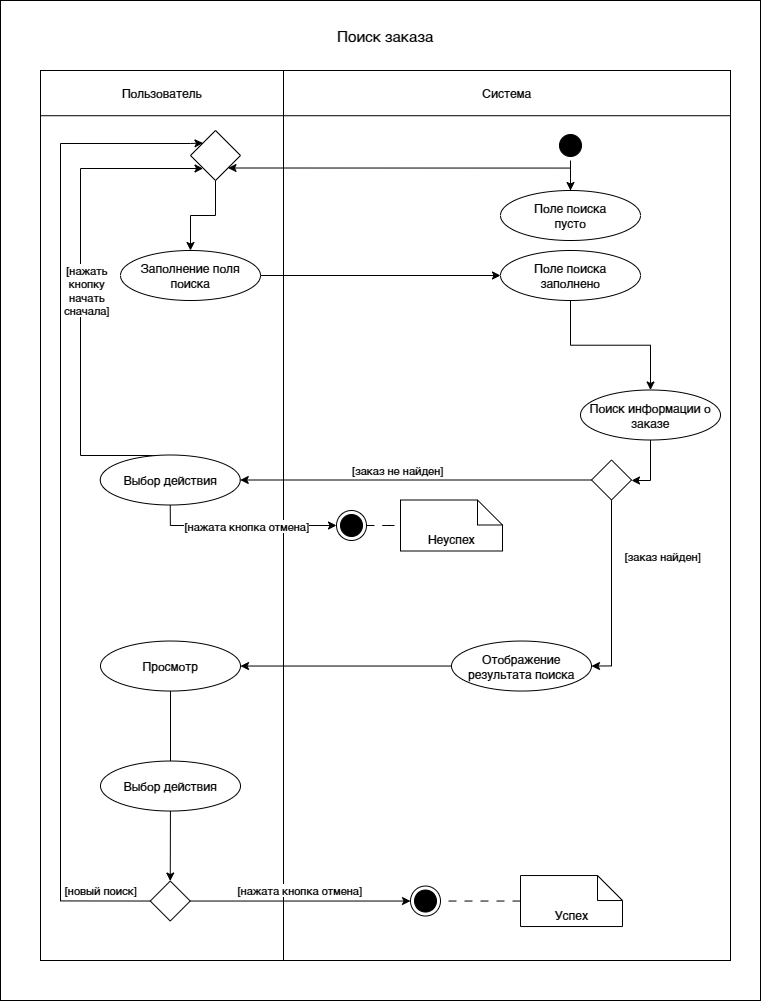

The diagram above was exported from draw.io. Its source (the exported page's mxGraphModel, read from the mxfile embedded in the PNG):
<mxGraphModel dx="10040" dy="-3337" grid="1" gridSize="10" guides="1" tooltips="1" connect="1" arrows="1" fold="1" page="1" pageScale="1" pageWidth="827" pageHeight="1169" math="0" shadow="0">
  <root>
    <mxCell id="0" />
    <mxCell id="1" parent="0" />
    <mxCell id="2" value="" style="rounded=0;whiteSpace=wrap;html=1;" vertex="1" parent="1">
      <mxGeometry x="-5800" y="4750" width="760" height="1000" as="geometry" />
    </mxCell>
    <mxCell id="3" value="Поиск заказа" style="text;html=1;align=center;verticalAlign=middle;whiteSpace=wrap;rounded=0;fontSize=15;" vertex="1" parent="1">
      <mxGeometry x="-5760" y="4770" width="690" height="30" as="geometry" />
    </mxCell>
    <mxCell id="4" value="" style="rounded=0;whiteSpace=wrap;html=1;movable=1;resizable=1;rotatable=1;deletable=1;editable=1;locked=0;connectable=1;" vertex="1" parent="1">
      <mxGeometry x="-5760" y="4820" width="243" height="890" as="geometry" />
    </mxCell>
    <mxCell id="5" value="" style="rounded=0;whiteSpace=wrap;html=1;movable=1;resizable=1;rotatable=1;deletable=1;editable=1;locked=0;connectable=1;" vertex="1" parent="1">
      <mxGeometry x="-5517" y="4820" width="447" height="890" as="geometry" />
    </mxCell>
    <mxCell id="6" value="Пользователь" style="rounded=0;whiteSpace=wrap;html=1;" vertex="1" parent="1">
      <mxGeometry x="-5760" y="4820" width="243.00000000000003" height="45.21739130434782" as="geometry" />
    </mxCell>
    <mxCell id="7" value="Система" style="rounded=0;whiteSpace=wrap;html=1;" vertex="1" parent="1">
      <mxGeometry x="-5517" y="4820" width="447" height="45.22" as="geometry" />
    </mxCell>
    <mxCell id="8" value="Поле поиска&lt;br&gt;заполнено" style="ellipse;whiteSpace=wrap;html=1;" vertex="1" parent="1">
      <mxGeometry x="-5300" y="5000" width="140" height="50" as="geometry" />
    </mxCell>
    <mxCell id="9" value="Поле поиска&lt;br&gt;пусто" style="ellipse;whiteSpace=wrap;html=1;" vertex="1" parent="1">
      <mxGeometry x="-5300" y="4940" width="140" height="50" as="geometry" />
    </mxCell>
    <mxCell id="10" style="edgeStyle=orthogonalEdgeStyle;rounded=0;orthogonalLoop=1;jettySize=auto;html=1;entryX=0.5;entryY=0;entryDx=0;entryDy=0;" edge="1" source="11" target="9" parent="1">
      <mxGeometry relative="1" as="geometry" />
    </mxCell>
    <mxCell id="11" value="" style="ellipse;html=1;shape=startState;fillColor=#000000;strokeColor=#000000;" vertex="1" parent="1">
      <mxGeometry x="-5245" y="4880" width="30" height="30" as="geometry" />
    </mxCell>
    <mxCell id="12" style="edgeStyle=orthogonalEdgeStyle;rounded=0;orthogonalLoop=1;jettySize=auto;html=1;entryX=0;entryY=0.5;entryDx=0;entryDy=0;exitX=0.5;exitY=1;exitDx=0;exitDy=0;" edge="1" source="42" target="27" parent="1">
      <mxGeometry relative="1" as="geometry" />
    </mxCell>
    <mxCell id="13" value="[нажата кнопка отмена]" style="edgeLabel;html=1;align=center;verticalAlign=middle;resizable=0;points=[];" connectable="0" vertex="1" parent="12">
      <mxGeometry x="0.0275" relative="1" as="geometry">
        <mxPoint as="offset" />
      </mxGeometry>
    </mxCell>
    <mxCell id="14" value="Заполнение поля поиска" style="ellipse;whiteSpace=wrap;html=1;" vertex="1" parent="1">
      <mxGeometry x="-5680" y="5000" width="140" height="50" as="geometry" />
    </mxCell>
    <mxCell id="15" style="rounded=0;orthogonalLoop=1;jettySize=auto;html=1;entryX=0;entryY=0.5;entryDx=0;entryDy=0;endArrow=classic;endFill=1;" edge="1" source="14" target="8" parent="1">
      <mxGeometry relative="1" as="geometry" />
    </mxCell>
    <mxCell id="16" style="edgeStyle=orthogonalEdgeStyle;rounded=0;orthogonalLoop=1;jettySize=auto;html=1;entryX=1;entryY=1;entryDx=0;entryDy=0;endArrow=classic;endFill=1;" edge="1" source="9" target="44" parent="1">
      <mxGeometry relative="1" as="geometry">
        <Array as="points">
          <mxPoint x="-5230" y="4918" />
        </Array>
      </mxGeometry>
    </mxCell>
    <mxCell id="17" style="edgeStyle=orthogonalEdgeStyle;rounded=0;orthogonalLoop=1;jettySize=auto;html=1;entryX=1;entryY=0.5;entryDx=0;entryDy=0;endArrow=classic;endFill=1;" edge="1" source="21" target="25" parent="1">
      <mxGeometry relative="1" as="geometry" />
    </mxCell>
    <mxCell id="18" value="[заказ найден]" style="edgeLabel;html=1;align=center;verticalAlign=middle;resizable=0;points=[];" connectable="0" vertex="1" parent="17">
      <mxGeometry x="-0.5087" y="2" relative="1" as="geometry">
        <mxPoint x="48" y="10" as="offset" />
      </mxGeometry>
    </mxCell>
    <mxCell id="19" style="edgeStyle=orthogonalEdgeStyle;rounded=0;orthogonalLoop=1;jettySize=auto;html=1;entryX=1;entryY=0.5;entryDx=0;entryDy=0;" edge="1" source="21" target="42" parent="1">
      <mxGeometry relative="1" as="geometry" />
    </mxCell>
    <mxCell id="20" value="[заказ&amp;nbsp;не найден]" style="edgeLabel;html=1;align=center;verticalAlign=middle;resizable=0;points=[];" connectable="0" vertex="1" parent="19">
      <mxGeometry x="0.272" y="-2" relative="1" as="geometry">
        <mxPoint x="28" y="-8" as="offset" />
      </mxGeometry>
    </mxCell>
    <mxCell id="21" value="" style="rhombus;whiteSpace=wrap;html=1;" vertex="1" parent="1">
      <mxGeometry x="-5209" y="5209.5" width="40" height="40" as="geometry" />
    </mxCell>
    <mxCell id="22" style="edgeStyle=orthogonalEdgeStyle;rounded=0;orthogonalLoop=1;jettySize=auto;html=1;entryX=0.5;entryY=0;entryDx=0;entryDy=0;" edge="1" source="23" target="36" parent="1">
      <mxGeometry relative="1" as="geometry" />
    </mxCell>
    <mxCell id="23" value="Просмотр" style="ellipse;whiteSpace=wrap;html=1;" vertex="1" parent="1">
      <mxGeometry x="-5700" y="5390.53" width="140" height="50" as="geometry" />
    </mxCell>
    <mxCell id="24" style="edgeStyle=orthogonalEdgeStyle;rounded=0;orthogonalLoop=1;jettySize=auto;html=1;entryX=1;entryY=0.5;entryDx=0;entryDy=0;" edge="1" source="25" target="23" parent="1">
      <mxGeometry relative="1" as="geometry" />
    </mxCell>
    <mxCell id="25" value="Отображение&lt;br&gt;результата поиска" style="ellipse;whiteSpace=wrap;html=1;" vertex="1" parent="1">
      <mxGeometry x="-5349" y="5390.53" width="140" height="50" as="geometry" />
    </mxCell>
    <mxCell id="26" value="" style="edgeStyle=orthogonalEdgeStyle;rounded=0;orthogonalLoop=1;jettySize=auto;html=1;endArrow=none;endFill=0;dashed=1;dashPattern=8 8;" edge="1" source="27" target="31" parent="1">
      <mxGeometry relative="1" as="geometry" />
    </mxCell>
    <mxCell id="27" value="" style="ellipse;html=1;shape=endState;fillColor=#000000;strokeColor=#000000;" vertex="1" parent="1">
      <mxGeometry x="-5464" y="5260" width="30" height="30" as="geometry" />
    </mxCell>
    <mxCell id="28" style="edgeStyle=orthogonalEdgeStyle;rounded=0;orthogonalLoop=1;jettySize=auto;html=1;entryX=1;entryY=0.5;entryDx=0;entryDy=0;dashed=1;dashPattern=8 8;endArrow=none;endFill=0;" edge="1" source="29" target="30" parent="1">
      <mxGeometry relative="1" as="geometry">
        <mxPoint x="-5620.249999999909" y="5740.53" as="targetPoint" />
      </mxGeometry>
    </mxCell>
    <mxCell id="29" value="Успех" style="shape=note2;boundedLbl=1;whiteSpace=wrap;html=1;size=25;verticalAlign=top;align=center;" vertex="1" parent="1">
      <mxGeometry x="-5280" y="5625.03" width="102" height="51" as="geometry" />
    </mxCell>
    <mxCell id="30" value="" style="ellipse;html=1;shape=endState;fillColor=#000000;strokeColor=#000000;" vertex="1" parent="1">
      <mxGeometry x="-5390" y="5635.53" width="30" height="30" as="geometry" />
    </mxCell>
    <mxCell id="31" value="Неуспех" style="shape=note2;boundedLbl=1;whiteSpace=wrap;html=1;size=25;verticalAlign=top;align=center;" vertex="1" parent="1">
      <mxGeometry x="-5400" y="5249.5" width="102" height="51" as="geometry" />
    </mxCell>
    <mxCell id="32" style="edgeStyle=orthogonalEdgeStyle;rounded=0;orthogonalLoop=1;jettySize=auto;html=1;entryX=0;entryY=0;entryDx=0;entryDy=0;exitX=0;exitY=0.5;exitDx=0;exitDy=0;" edge="1" source="36" target="44" parent="1">
      <mxGeometry relative="1" as="geometry">
        <mxPoint x="-5650" y="5520" as="sourcePoint" />
        <Array as="points">
          <mxPoint x="-5740" y="5650" />
          <mxPoint x="-5740" y="4893" />
          <mxPoint x="-5610" y="4893" />
        </Array>
      </mxGeometry>
    </mxCell>
    <mxCell id="33" value="[новый поиск]" style="edgeLabel;html=1;align=center;verticalAlign=middle;resizable=0;points=[];" connectable="0" vertex="1" parent="32">
      <mxGeometry x="-0.8721" y="-3" relative="1" as="geometry">
        <mxPoint x="12" y="-8" as="offset" />
      </mxGeometry>
    </mxCell>
    <mxCell id="34" style="edgeStyle=orthogonalEdgeStyle;rounded=0;orthogonalLoop=1;jettySize=auto;html=1;entryX=0;entryY=0.5;entryDx=0;entryDy=0;" edge="1" source="36" target="30" parent="1">
      <mxGeometry relative="1" as="geometry" />
    </mxCell>
    <mxCell id="35" value="[нажата кнопка отмена]" style="edgeLabel;html=1;align=center;verticalAlign=middle;resizable=0;points=[];" connectable="0" vertex="1" parent="34">
      <mxGeometry x="-0.3031" relative="1" as="geometry">
        <mxPoint x="31" y="-11" as="offset" />
      </mxGeometry>
    </mxCell>
    <mxCell id="36" value="" style="rhombus;whiteSpace=wrap;html=1;" vertex="1" parent="1">
      <mxGeometry x="-5650.25" y="5630.53" width="40" height="40" as="geometry" />
    </mxCell>
    <mxCell id="37" style="edgeStyle=orthogonalEdgeStyle;rounded=0;orthogonalLoop=1;jettySize=auto;html=1;entryX=1;entryY=0.5;entryDx=0;entryDy=0;" edge="1" source="38" target="21" parent="1">
      <mxGeometry relative="1" as="geometry">
        <mxPoint x="-5229" y="5210" as="targetPoint" />
        <Array as="points">
          <mxPoint x="-5150" y="5230" />
          <mxPoint x="-5169" y="5230" />
        </Array>
      </mxGeometry>
    </mxCell>
    <mxCell id="38" value="Поиск информации о заказе" style="ellipse;whiteSpace=wrap;html=1;" vertex="1" parent="1">
      <mxGeometry x="-5220" y="5139.5" width="140" height="50" as="geometry" />
    </mxCell>
    <mxCell id="39" value="Выбор действия" style="ellipse;whiteSpace=wrap;html=1;" vertex="1" parent="1">
      <mxGeometry x="-5700" y="5510.53" width="140" height="50" as="geometry" />
    </mxCell>
    <mxCell id="40" style="edgeStyle=orthogonalEdgeStyle;rounded=0;orthogonalLoop=1;jettySize=auto;html=1;entryX=0;entryY=1;entryDx=0;entryDy=0;" edge="1" source="42" target="44" parent="1">
      <mxGeometry relative="1" as="geometry">
        <Array as="points">
          <mxPoint x="-5720" y="5205" />
          <mxPoint x="-5720" y="4918" />
          <mxPoint x="-5598" y="4918" />
        </Array>
      </mxGeometry>
    </mxCell>
    <mxCell id="41" value="[нажать&lt;br&gt;кнопку&lt;br&gt;начать&lt;br&gt;сначала]" style="edgeLabel;html=1;align=center;verticalAlign=middle;resizable=0;points=[];" connectable="0" vertex="1" parent="40">
      <mxGeometry x="-0.0075" y="-5" relative="1" as="geometry">
        <mxPoint as="offset" />
      </mxGeometry>
    </mxCell>
    <mxCell id="42" value="Выбор действия" style="ellipse;whiteSpace=wrap;html=1;" vertex="1" parent="1">
      <mxGeometry x="-5700.25" y="5204.5" width="140" height="50" as="geometry" />
    </mxCell>
    <mxCell id="43" style="edgeStyle=orthogonalEdgeStyle;rounded=0;orthogonalLoop=1;jettySize=auto;html=1;exitX=0.5;exitY=1;exitDx=0;exitDy=0;entryX=0.5;entryY=0;entryDx=0;entryDy=0;" edge="1" source="44" target="14" parent="1">
      <mxGeometry relative="1" as="geometry" />
    </mxCell>
    <mxCell id="44" value="" style="rhombus;whiteSpace=wrap;html=1;" vertex="1" parent="1">
      <mxGeometry x="-5610" y="4880" width="50" height="50" as="geometry" />
    </mxCell>
    <mxCell id="45" style="edgeStyle=orthogonalEdgeStyle;rounded=0;orthogonalLoop=1;jettySize=auto;html=1;entryX=0.5;entryY=0;entryDx=0;entryDy=0;" edge="1" source="8" target="38" parent="1">
      <mxGeometry relative="1" as="geometry">
        <mxPoint x="-5180" y="5075" as="sourcePoint" />
      </mxGeometry>
    </mxCell>
  </root>
</mxGraphModel>